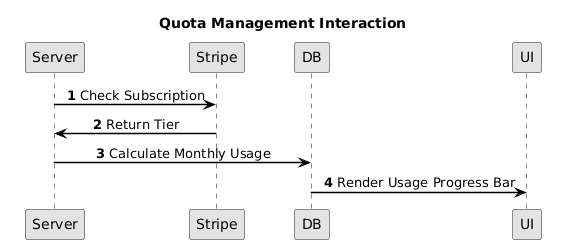

The diagram above was rendered by PlantUML. Its source (embedded in the PNG):
@startuml
skinparam monochrome true
skinparam shadowing false
skinparam defaultFontName Arial
skinparam roundcorner 4
skinparam BoxPadding 10
skinparam NodePadding 20
skinparam ParticipantPadding 20
skinparam UsecaseBorderThickness 1.5
skinparam RectangleBorderThickness 1.5
skinparam classAttributeIconSize 0
skinparam sequenceMessageAlign center
skinparam ArrowThickness 1.5
skinparam ArrowColor #000000
skinparam BackgroundColor #FFFFFF
skinparam linetype ortho

title Quota Management Interaction
autonumber
Server -> Stripe : Check Subscription
Stripe -> Server: Return Tier
Server -> DB: Calculate Monthly Usage
DB -> UI: Render Usage Progress Bar
@enduml